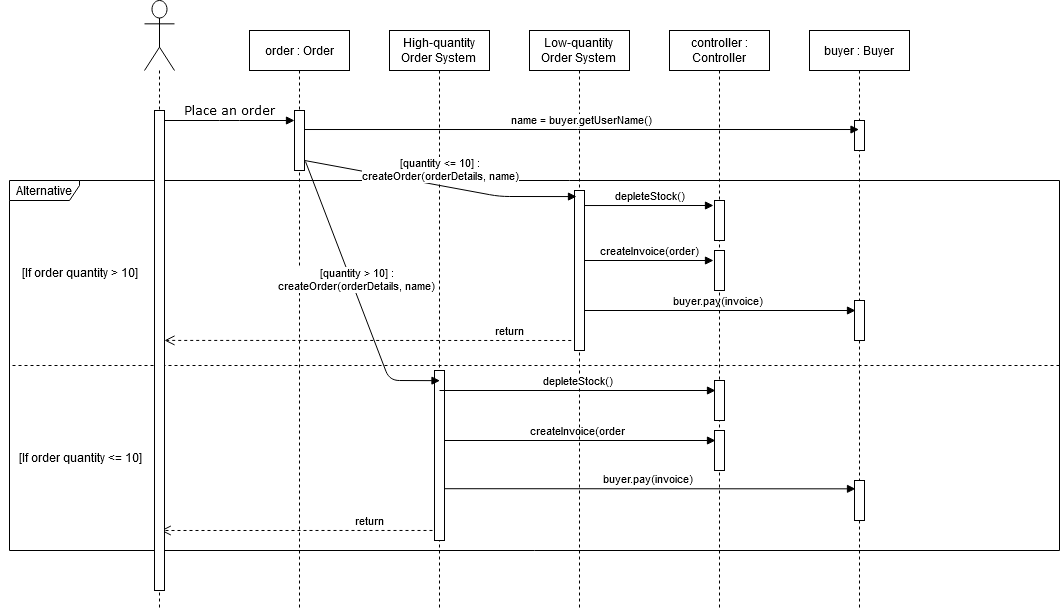

The diagram above was exported from draw.io. Its source (the exported page's mxGraphModel, read from the mxfile embedded in the PNG):
<mxGraphModel dx="2762" dy="733" grid="1" gridSize="10" guides="1" tooltips="1" connect="1" arrows="1" fold="1" page="1" pageScale="1" pageWidth="1100" pageHeight="850" background="#ffffff" math="0" shadow="0">
  <root>
    <mxCell id="0" />
    <mxCell id="1" parent="0" />
    <mxCell id="22MBWAziujBKmVKFo6Sj-17" value="" style="group" parent="1" vertex="1" connectable="0">
      <mxGeometry y="230" width="1050" height="370" as="geometry" />
    </mxCell>
    <mxCell id="22MBWAziujBKmVKFo6Sj-7" value="Alternative" style="shape=umlFrame;whiteSpace=wrap;html=1;width=70;height=20;" parent="22MBWAziujBKmVKFo6Sj-17" vertex="1">
      <mxGeometry width="1050" height="369.99999999999994" as="geometry" />
    </mxCell>
    <mxCell id="22MBWAziujBKmVKFo6Sj-8" value="" style="endArrow=none;dashed=1;html=1;entryX=0.002;entryY=0.5;entryDx=0;entryDy=0;entryPerimeter=0;exitX=1;exitY=0.5;exitDx=0;exitDy=0;exitPerimeter=0;" parent="22MBWAziujBKmVKFo6Sj-17" source="22MBWAziujBKmVKFo6Sj-7" target="22MBWAziujBKmVKFo6Sj-7" edge="1">
      <mxGeometry width="50" height="50" relative="1" as="geometry">
        <mxPoint x="177.96610169491527" y="1664.9999999999998" as="sourcePoint" />
        <mxPoint x="266.9491525423729" y="1510.8333333333335" as="targetPoint" />
        <Array as="points" />
      </mxGeometry>
    </mxCell>
    <mxCell id="22MBWAziujBKmVKFo6Sj-9" value="[If order quantity &amp;gt; 10]" style="text;html=1;strokeColor=none;fillColor=none;align=center;verticalAlign=middle;whiteSpace=wrap;rounded=0;" parent="22MBWAziujBKmVKFo6Sj-17" vertex="1">
      <mxGeometry x="-0.003389830508474745" y="61.66666666666666" width="142.3728813559322" height="61.66666666666666" as="geometry" />
    </mxCell>
    <mxCell id="22MBWAziujBKmVKFo6Sj-13" value="[If order quantity &amp;lt;= 10]" style="text;html=1;strokeColor=none;fillColor=none;align=center;verticalAlign=middle;whiteSpace=wrap;rounded=0;" parent="22MBWAziujBKmVKFo6Sj-17" vertex="1">
      <mxGeometry x="-8.903389830508473" y="246.66666666666663" width="160.16949152542372" height="61.66666666666666" as="geometry" />
    </mxCell>
    <mxCell id="u1PXmqRGNOtsOiXIiiKO-17" value="createInvoice(order" style="html=1;verticalAlign=bottom;endArrow=block;entryX=0.1;entryY=0.25;entryDx=0;entryDy=0;entryPerimeter=0;" edge="1" parent="22MBWAziujBKmVKFo6Sj-17">
      <mxGeometry width="80" relative="1" as="geometry">
        <mxPoint x="430" y="260" as="sourcePoint" />
        <mxPoint x="706" y="260" as="targetPoint" />
      </mxGeometry>
    </mxCell>
    <mxCell id="u1PXmqRGNOtsOiXIiiKO-22" value="buyer.pay(invoice)" style="html=1;verticalAlign=bottom;endArrow=block;entryX=0.1;entryY=0.25;entryDx=0;entryDy=0;entryPerimeter=0;exitX=0.41;exitY=0.833;exitDx=0;exitDy=0;exitPerimeter=0;" edge="1" parent="22MBWAziujBKmVKFo6Sj-17" source="22MBWAziujBKmVKFo6Sj-7">
      <mxGeometry width="80" relative="1" as="geometry">
        <mxPoint x="570" y="308.33000000000004" as="sourcePoint" />
        <mxPoint x="846" y="308.33000000000004" as="targetPoint" />
      </mxGeometry>
    </mxCell>
    <mxCell id="u1PXmqRGNOtsOiXIiiKO-21" value="buyer.pay(invoice)" style="html=1;verticalAlign=bottom;endArrow=block;entryX=0.1;entryY=0.25;entryDx=0;entryDy=0;entryPerimeter=0;" edge="1" parent="22MBWAziujBKmVKFo6Sj-17">
      <mxGeometry width="80" relative="1" as="geometry">
        <mxPoint x="570" y="130" as="sourcePoint" />
        <mxPoint x="846" y="130" as="targetPoint" />
      </mxGeometry>
    </mxCell>
    <mxCell id="u1PXmqRGNOtsOiXIiiKO-23" value="return" style="html=1;verticalAlign=bottom;endArrow=open;dashed=1;endSize=8;exitX=-0.2;exitY=0.941;exitDx=0;exitDy=0;exitPerimeter=0;" edge="1" parent="22MBWAziujBKmVKFo6Sj-17" source="22MBWAziujBKmVKFo6Sj-20">
      <mxGeometry x="-0.5363" relative="1" as="geometry">
        <mxPoint x="231.27" y="350" as="sourcePoint" />
        <mxPoint x="151.27" y="350" as="targetPoint" />
        <mxPoint as="offset" />
      </mxGeometry>
    </mxCell>
    <mxCell id="u1PXmqRGNOtsOiXIiiKO-24" value="return" style="html=1;verticalAlign=bottom;endArrow=open;dashed=1;endSize=8;exitX=-0.2;exitY=0.941;exitDx=0;exitDy=0;exitPerimeter=0;entryX=1;entryY=0.479;entryDx=0;entryDy=0;entryPerimeter=0;" edge="1" parent="22MBWAziujBKmVKFo6Sj-17" target="22MBWAziujBKmVKFo6Sj-2">
      <mxGeometry x="-0.6965" relative="1" as="geometry">
        <mxPoint x="561.73" y="160" as="sourcePoint" />
        <mxPoint x="290" y="160.02999999999997" as="targetPoint" />
        <mxPoint as="offset" />
      </mxGeometry>
    </mxCell>
    <mxCell id="22MBWAziujBKmVKFo6Sj-21" value="&lt;div&gt;High-quantity&lt;/div&gt;&lt;div&gt;Order System&lt;br&gt;&lt;/div&gt;" style="shape=umlLifeline;perimeter=lifelinePerimeter;whiteSpace=wrap;html=1;container=1;collapsible=0;recursiveResize=0;outlineConnect=0;" parent="1" vertex="1">
      <mxGeometry x="380" y="80" width="100" height="580" as="geometry" />
    </mxCell>
    <mxCell id="22MBWAziujBKmVKFo6Sj-20" value="" style="html=1;points=[];perimeter=orthogonalPerimeter;" parent="22MBWAziujBKmVKFo6Sj-21" vertex="1">
      <mxGeometry x="45" y="340" width="10" height="170" as="geometry" />
    </mxCell>
    <mxCell id="7baba1c4bc27f4b0-11" value="Place an order" style="html=1;verticalAlign=bottom;endArrow=block;entryX=0;entryY=0;labelBackgroundColor=none;fontFamily=Verdana;fontSize=12;edgeStyle=elbowEdgeStyle;elbow=vertical;" parent="1" edge="1">
      <mxGeometry relative="1" as="geometry">
        <mxPoint x="155" y="170" as="sourcePoint" />
        <mxPoint x="285" y="170" as="targetPoint" />
      </mxGeometry>
    </mxCell>
    <mxCell id="22MBWAziujBKmVKFo6Sj-1" value="" style="shape=umlLifeline;participant=umlActor;perimeter=lifelinePerimeter;whiteSpace=wrap;html=1;container=1;collapsible=0;recursiveResize=0;verticalAlign=top;spacingTop=36;labelBackgroundColor=#ffffff;outlineConnect=0;size=70;" parent="1" vertex="1">
      <mxGeometry x="135" y="50" width="30" height="610" as="geometry" />
    </mxCell>
    <mxCell id="22MBWAziujBKmVKFo6Sj-2" value="" style="html=1;points=[];perimeter=orthogonalPerimeter;" parent="22MBWAziujBKmVKFo6Sj-1" vertex="1">
      <mxGeometry x="10" y="110" width="10" height="480" as="geometry" />
    </mxCell>
    <mxCell id="22MBWAziujBKmVKFo6Sj-15" value="order : Order" style="shape=umlLifeline;perimeter=lifelinePerimeter;whiteSpace=wrap;html=1;container=1;collapsible=0;recursiveResize=0;outlineConnect=0;" parent="1" vertex="1">
      <mxGeometry x="240" y="80" width="100" height="580" as="geometry" />
    </mxCell>
    <mxCell id="22MBWAziujBKmVKFo6Sj-16" value="" style="html=1;points=[];perimeter=orthogonalPerimeter;" parent="22MBWAziujBKmVKFo6Sj-15" vertex="1">
      <mxGeometry x="45" y="80" width="10" height="60" as="geometry" />
    </mxCell>
    <mxCell id="22MBWAziujBKmVKFo6Sj-18" value="&lt;div&gt;Low-quantity&lt;/div&gt;&lt;div&gt;Order System&lt;br&gt;&lt;/div&gt;" style="shape=umlLifeline;perimeter=lifelinePerimeter;whiteSpace=wrap;html=1;container=1;collapsible=0;recursiveResize=0;outlineConnect=0;" parent="1" vertex="1">
      <mxGeometry x="520" y="80" width="100" height="580" as="geometry" />
    </mxCell>
    <mxCell id="22MBWAziujBKmVKFo6Sj-19" value="" style="html=1;points=[];perimeter=orthogonalPerimeter;" parent="22MBWAziujBKmVKFo6Sj-18" vertex="1">
      <mxGeometry x="45" y="160" width="10" height="160" as="geometry" />
    </mxCell>
    <mxCell id="22MBWAziujBKmVKFo6Sj-26" value="&lt;div&gt;[quantity &amp;gt; 10] :&lt;/div&gt;&lt;div&gt;createOrder(orderDetails, name)&lt;/div&gt;" style="html=1;verticalAlign=bottom;endArrow=block;exitX=1.1;exitY=0.85;exitDx=0;exitDy=0;exitPerimeter=0;entryX=0.41;entryY=0.541;entryDx=0;entryDy=0;entryPerimeter=0;" parent="1" source="22MBWAziujBKmVKFo6Sj-16" target="22MBWAziujBKmVKFo6Sj-7" edge="1">
      <mxGeometry width="80" relative="1" as="geometry">
        <mxPoint x="295" y="190" as="sourcePoint" />
        <mxPoint x="430" y="370" as="targetPoint" />
        <Array as="points">
          <mxPoint x="380" y="430" />
        </Array>
      </mxGeometry>
    </mxCell>
    <mxCell id="22MBWAziujBKmVKFo6Sj-27" value="&lt;div&gt;[quantity &amp;lt;= 10] : &lt;br&gt;&lt;/div&gt;&lt;div&gt;createOrder(orderDetails, name&lt;span class=&quot;pl-k&quot;&gt;&lt;/span&gt;)&lt;/div&gt;" style="html=1;verticalAlign=bottom;endArrow=block;entryX=0.2;entryY=0.038;entryDx=0;entryDy=0;entryPerimeter=0;exitX=1;exitY=0.833;exitDx=0;exitDy=0;exitPerimeter=0;" parent="1" source="22MBWAziujBKmVKFo6Sj-16" target="22MBWAziujBKmVKFo6Sj-19" edge="1">
      <mxGeometry width="80" relative="1" as="geometry">
        <mxPoint x="296" y="241" as="sourcePoint" />
        <mxPoint x="470" y="180" as="targetPoint" />
        <Array as="points">
          <mxPoint x="490" y="246" />
        </Array>
      </mxGeometry>
    </mxCell>
    <mxCell id="u1PXmqRGNOtsOiXIiiKO-1" value="controller : Controller" style="shape=umlLifeline;perimeter=lifelinePerimeter;whiteSpace=wrap;html=1;container=1;collapsible=0;recursiveResize=0;outlineConnect=0;" vertex="1" parent="1">
      <mxGeometry x="660" y="80" width="100" height="580" as="geometry" />
    </mxCell>
    <mxCell id="u1PXmqRGNOtsOiXIiiKO-2" value="" style="html=1;points=[];perimeter=orthogonalPerimeter;" vertex="1" parent="u1PXmqRGNOtsOiXIiiKO-1">
      <mxGeometry x="45" y="170" width="10" height="40" as="geometry" />
    </mxCell>
    <mxCell id="u1PXmqRGNOtsOiXIiiKO-3" value="" style="html=1;points=[];perimeter=orthogonalPerimeter;" vertex="1" parent="u1PXmqRGNOtsOiXIiiKO-1">
      <mxGeometry x="45" y="350" width="10" height="40" as="geometry" />
    </mxCell>
    <mxCell id="u1PXmqRGNOtsOiXIiiKO-8" value="" style="html=1;points=[];perimeter=orthogonalPerimeter;" vertex="1" parent="u1PXmqRGNOtsOiXIiiKO-1">
      <mxGeometry x="45" y="400" width="10" height="40" as="geometry" />
    </mxCell>
    <mxCell id="u1PXmqRGNOtsOiXIiiKO-7" value="" style="html=1;points=[];perimeter=orthogonalPerimeter;" vertex="1" parent="u1PXmqRGNOtsOiXIiiKO-1">
      <mxGeometry x="45" y="220" width="10" height="40" as="geometry" />
    </mxCell>
    <mxCell id="u1PXmqRGNOtsOiXIiiKO-9" value="buyer : Buyer" style="shape=umlLifeline;perimeter=lifelinePerimeter;whiteSpace=wrap;html=1;container=1;collapsible=0;recursiveResize=0;outlineConnect=0;" vertex="1" parent="1">
      <mxGeometry x="800" y="80" width="100" height="580" as="geometry" />
    </mxCell>
    <mxCell id="u1PXmqRGNOtsOiXIiiKO-10" value="" style="html=1;points=[];perimeter=orthogonalPerimeter;" vertex="1" parent="u1PXmqRGNOtsOiXIiiKO-9">
      <mxGeometry x="45" y="270" width="10" height="40" as="geometry" />
    </mxCell>
    <mxCell id="u1PXmqRGNOtsOiXIiiKO-11" value="" style="html=1;points=[];perimeter=orthogonalPerimeter;" vertex="1" parent="u1PXmqRGNOtsOiXIiiKO-9">
      <mxGeometry x="45" y="450" width="10" height="40" as="geometry" />
    </mxCell>
    <mxCell id="u1PXmqRGNOtsOiXIiiKO-18" value="" style="html=1;points=[];perimeter=orthogonalPerimeter;" vertex="1" parent="u1PXmqRGNOtsOiXIiiKO-9">
      <mxGeometry x="45" y="90" width="10" height="30" as="geometry" />
    </mxCell>
    <mxCell id="u1PXmqRGNOtsOiXIiiKO-14" value="depleteStock()" style="html=1;verticalAlign=bottom;endArrow=block;entryX=-0.1;entryY=0.125;entryDx=0;entryDy=0;entryPerimeter=0;exitX=1;exitY=0.094;exitDx=0;exitDy=0;exitPerimeter=0;" edge="1" parent="1" source="22MBWAziujBKmVKFo6Sj-19" target="u1PXmqRGNOtsOiXIiiKO-2">
      <mxGeometry width="80" relative="1" as="geometry">
        <mxPoint x="580" y="255" as="sourcePoint" />
        <mxPoint x="700" y="250" as="targetPoint" />
      </mxGeometry>
    </mxCell>
    <mxCell id="u1PXmqRGNOtsOiXIiiKO-15" value="depleteStock()" style="html=1;verticalAlign=bottom;endArrow=block;entryX=0.1;entryY=0.25;entryDx=0;entryDy=0;entryPerimeter=0;" edge="1" parent="1" target="u1PXmqRGNOtsOiXIiiKO-3">
      <mxGeometry width="80" relative="1" as="geometry">
        <mxPoint x="430" y="440" as="sourcePoint" />
        <mxPoint x="700" y="440.08000000000004" as="targetPoint" />
      </mxGeometry>
    </mxCell>
    <mxCell id="u1PXmqRGNOtsOiXIiiKO-16" value="createInvoice(order)" style="html=1;verticalAlign=bottom;endArrow=block;" edge="1" parent="1">
      <mxGeometry width="80" relative="1" as="geometry">
        <mxPoint x="575" y="310" as="sourcePoint" />
        <mxPoint x="704" y="310" as="targetPoint" />
      </mxGeometry>
    </mxCell>
    <mxCell id="u1PXmqRGNOtsOiXIiiKO-19" value="name = buyer.getUserName()" style="html=1;verticalAlign=bottom;endArrow=block;exitX=1;exitY=0.317;exitDx=0;exitDy=0;exitPerimeter=0;" edge="1" parent="1" source="22MBWAziujBKmVKFo6Sj-16" target="u1PXmqRGNOtsOiXIiiKO-9">
      <mxGeometry width="80" relative="1" as="geometry">
        <mxPoint x="292" y="190" as="sourcePoint" />
        <mxPoint x="568" y="190" as="targetPoint" />
      </mxGeometry>
    </mxCell>
  </root>
</mxGraphModel>